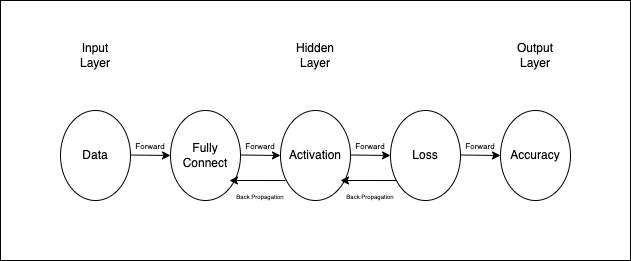

The diagram above was exported from draw.io. Its source (the exported page's mxGraphModel, read from the mxfile embedded in the PNG):
<mxGraphModel dx="946" dy="523" grid="1" gridSize="10" guides="1" tooltips="1" connect="1" arrows="1" fold="1" page="1" pageScale="1" pageWidth="827" pageHeight="1169" math="0" shadow="0">
  <root>
    <mxCell id="WIyWlLk6GJQsqaUBKTNV-0" />
    <mxCell id="WIyWlLk6GJQsqaUBKTNV-1" parent="WIyWlLk6GJQsqaUBKTNV-0" />
    <mxCell id="5GKtf_qTc8q4aHG-KO9R-0" value="" style="whiteSpace=wrap;html=1;fontSize=6;" vertex="1" parent="WIyWlLk6GJQsqaUBKTNV-1">
      <mxGeometry x="80" y="160" width="630" height="260" as="geometry" />
    </mxCell>
    <mxCell id="F_i0khBpR1WR50BoNfie-0" value="" style="ellipse;whiteSpace=wrap;html=1;" parent="WIyWlLk6GJQsqaUBKTNV-1" vertex="1">
      <mxGeometry x="140" y="270" width="70" height="90" as="geometry" />
    </mxCell>
    <mxCell id="F_i0khBpR1WR50BoNfie-1" value="" style="endArrow=classic;html=1;rounded=0;" parent="WIyWlLk6GJQsqaUBKTNV-1" edge="1">
      <mxGeometry width="50" height="50" relative="1" as="geometry">
        <mxPoint x="210" y="314.5" as="sourcePoint" />
        <mxPoint x="250" y="315" as="targetPoint" />
      </mxGeometry>
    </mxCell>
    <mxCell id="F_i0khBpR1WR50BoNfie-10" value="Data" style="text;html=1;strokeColor=none;fillColor=none;align=center;verticalAlign=middle;whiteSpace=wrap;rounded=0;" parent="WIyWlLk6GJQsqaUBKTNV-1" vertex="1">
      <mxGeometry x="145" y="300" width="60" height="30" as="geometry" />
    </mxCell>
    <mxCell id="F_i0khBpR1WR50BoNfie-15" value="" style="ellipse;whiteSpace=wrap;html=1;" parent="WIyWlLk6GJQsqaUBKTNV-1" vertex="1">
      <mxGeometry x="470" y="270" width="70" height="90" as="geometry" />
    </mxCell>
    <mxCell id="F_i0khBpR1WR50BoNfie-16" value="" style="ellipse;whiteSpace=wrap;html=1;" parent="WIyWlLk6GJQsqaUBKTNV-1" vertex="1">
      <mxGeometry x="360" y="270" width="70" height="90" as="geometry" />
    </mxCell>
    <mxCell id="F_i0khBpR1WR50BoNfie-17" value="" style="ellipse;whiteSpace=wrap;html=1;" parent="WIyWlLk6GJQsqaUBKTNV-1" vertex="1">
      <mxGeometry x="580" y="270" width="70" height="90" as="geometry" />
    </mxCell>
    <mxCell id="F_i0khBpR1WR50BoNfie-19" value="" style="endArrow=classic;html=1;rounded=0;" parent="WIyWlLk6GJQsqaUBKTNV-1" edge="1">
      <mxGeometry width="50" height="50" relative="1" as="geometry">
        <mxPoint x="320" y="314.5" as="sourcePoint" />
        <mxPoint x="360" y="315" as="targetPoint" />
      </mxGeometry>
    </mxCell>
    <mxCell id="F_i0khBpR1WR50BoNfie-20" value="" style="endArrow=classic;html=1;rounded=0;" parent="WIyWlLk6GJQsqaUBKTNV-1" edge="1">
      <mxGeometry width="50" height="50" relative="1" as="geometry">
        <mxPoint x="430" y="314.5" as="sourcePoint" />
        <mxPoint x="470" y="315" as="targetPoint" />
      </mxGeometry>
    </mxCell>
    <mxCell id="F_i0khBpR1WR50BoNfie-21" value="" style="endArrow=classic;html=1;rounded=0;" parent="WIyWlLk6GJQsqaUBKTNV-1" edge="1">
      <mxGeometry width="50" height="50" relative="1" as="geometry">
        <mxPoint x="540" y="314.5" as="sourcePoint" />
        <mxPoint x="580" y="315" as="targetPoint" />
      </mxGeometry>
    </mxCell>
    <mxCell id="F_i0khBpR1WR50BoNfie-18" value="" style="ellipse;whiteSpace=wrap;html=1;" parent="WIyWlLk6GJQsqaUBKTNV-1" vertex="1">
      <mxGeometry x="250" y="270" width="70" height="90" as="geometry" />
    </mxCell>
    <mxCell id="F_i0khBpR1WR50BoNfie-11" value="Fully Connect" style="text;html=1;strokeColor=none;fillColor=none;align=center;verticalAlign=middle;whiteSpace=wrap;rounded=0;" parent="WIyWlLk6GJQsqaUBKTNV-1" vertex="1">
      <mxGeometry x="255" y="300" width="60" height="30" as="geometry" />
    </mxCell>
    <mxCell id="F_i0khBpR1WR50BoNfie-12" value="Activation" style="text;html=1;strokeColor=none;fillColor=none;align=center;verticalAlign=middle;whiteSpace=wrap;rounded=0;" parent="WIyWlLk6GJQsqaUBKTNV-1" vertex="1">
      <mxGeometry x="365" y="300" width="60" height="30" as="geometry" />
    </mxCell>
    <mxCell id="F_i0khBpR1WR50BoNfie-13" value="Loss" style="text;html=1;strokeColor=none;fillColor=none;align=center;verticalAlign=middle;whiteSpace=wrap;rounded=0;" parent="WIyWlLk6GJQsqaUBKTNV-1" vertex="1">
      <mxGeometry x="475" y="300" width="60" height="30" as="geometry" />
    </mxCell>
    <mxCell id="F_i0khBpR1WR50BoNfie-14" value="Accuracy" style="text;html=1;strokeColor=none;fillColor=none;align=center;verticalAlign=middle;whiteSpace=wrap;rounded=0;" parent="WIyWlLk6GJQsqaUBKTNV-1" vertex="1">
      <mxGeometry x="585" y="300" width="60" height="30" as="geometry" />
    </mxCell>
    <mxCell id="F_i0khBpR1WR50BoNfie-23" value="Input Layer" style="text;html=1;strokeColor=none;fillColor=none;align=center;verticalAlign=middle;whiteSpace=wrap;rounded=0;" parent="WIyWlLk6GJQsqaUBKTNV-1" vertex="1">
      <mxGeometry x="145" y="200" width="60" height="30" as="geometry" />
    </mxCell>
    <mxCell id="F_i0khBpR1WR50BoNfie-24" value="Hidden Layer" style="text;html=1;strokeColor=none;fillColor=none;align=center;verticalAlign=middle;whiteSpace=wrap;rounded=0;" parent="WIyWlLk6GJQsqaUBKTNV-1" vertex="1">
      <mxGeometry x="365" y="200" width="60" height="30" as="geometry" />
    </mxCell>
    <mxCell id="F_i0khBpR1WR50BoNfie-25" value="Output Layer" style="text;html=1;strokeColor=none;fillColor=none;align=center;verticalAlign=middle;whiteSpace=wrap;rounded=0;" parent="WIyWlLk6GJQsqaUBKTNV-1" vertex="1">
      <mxGeometry x="585" y="200" width="60" height="30" as="geometry" />
    </mxCell>
    <mxCell id="F_i0khBpR1WR50BoNfie-26" value="" style="endArrow=classic;html=1;rounded=0;exitX=0.086;exitY=0.778;exitDx=0;exitDy=0;exitPerimeter=0;" parent="WIyWlLk6GJQsqaUBKTNV-1" source="F_i0khBpR1WR50BoNfie-15" edge="1">
      <mxGeometry width="50" height="50" relative="1" as="geometry">
        <mxPoint x="470" y="340" as="sourcePoint" />
        <mxPoint x="420" y="340" as="targetPoint" />
      </mxGeometry>
    </mxCell>
    <mxCell id="F_i0khBpR1WR50BoNfie-28" value="" style="endArrow=classic;html=1;rounded=0;exitX=0.086;exitY=0.778;exitDx=0;exitDy=0;exitPerimeter=0;" parent="WIyWlLk6GJQsqaUBKTNV-1" edge="1">
      <mxGeometry width="50" height="50" relative="1" as="geometry">
        <mxPoint x="365" y="340.02" as="sourcePoint" />
        <mxPoint x="308.98" y="340" as="targetPoint" />
      </mxGeometry>
    </mxCell>
    <mxCell id="F_i0khBpR1WR50BoNfie-29" value="&lt;font style=&quot;font-size: 6px&quot;&gt;Back Propagation&lt;/font&gt;" style="text;html=1;strokeColor=none;fillColor=none;align=center;verticalAlign=middle;whiteSpace=wrap;rounded=0;" parent="WIyWlLk6GJQsqaUBKTNV-1" vertex="1">
      <mxGeometry x="310" y="340" width="60" height="30" as="geometry" />
    </mxCell>
    <mxCell id="F_i0khBpR1WR50BoNfie-30" value="&lt;font style=&quot;font-size: 8px&quot;&gt;Forward&lt;/font&gt;" style="text;html=1;strokeColor=none;fillColor=none;align=center;verticalAlign=middle;whiteSpace=wrap;rounded=0;" parent="WIyWlLk6GJQsqaUBKTNV-1" vertex="1">
      <mxGeometry x="200" y="290" width="60" height="30" as="geometry" />
    </mxCell>
    <mxCell id="F_i0khBpR1WR50BoNfie-31" value="&lt;font style=&quot;font-size: 8px&quot;&gt;Forward&lt;/font&gt;" style="text;html=1;strokeColor=none;fillColor=none;align=center;verticalAlign=middle;whiteSpace=wrap;rounded=0;" parent="WIyWlLk6GJQsqaUBKTNV-1" vertex="1">
      <mxGeometry x="310" y="290" width="60" height="30" as="geometry" />
    </mxCell>
    <mxCell id="F_i0khBpR1WR50BoNfie-32" value="&lt;font style=&quot;font-size: 8px&quot;&gt;Forward&lt;/font&gt;" style="text;html=1;strokeColor=none;fillColor=none;align=center;verticalAlign=middle;whiteSpace=wrap;rounded=0;" parent="WIyWlLk6GJQsqaUBKTNV-1" vertex="1">
      <mxGeometry x="420" y="290" width="60" height="30" as="geometry" />
    </mxCell>
    <mxCell id="F_i0khBpR1WR50BoNfie-33" value="&lt;font style=&quot;font-size: 8px&quot;&gt;Forward&lt;/font&gt;" style="text;html=1;strokeColor=none;fillColor=none;align=center;verticalAlign=middle;whiteSpace=wrap;rounded=0;" parent="WIyWlLk6GJQsqaUBKTNV-1" vertex="1">
      <mxGeometry x="530" y="290" width="60" height="30" as="geometry" />
    </mxCell>
    <mxCell id="F_i0khBpR1WR50BoNfie-34" value="&lt;font style=&quot;font-size: 6px&quot;&gt;Back Propagation&lt;/font&gt;" style="text;html=1;strokeColor=none;fillColor=none;align=center;verticalAlign=middle;whiteSpace=wrap;rounded=0;" parent="WIyWlLk6GJQsqaUBKTNV-1" vertex="1">
      <mxGeometry x="420" y="340" width="60" height="30" as="geometry" />
    </mxCell>
  </root>
</mxGraphModel>